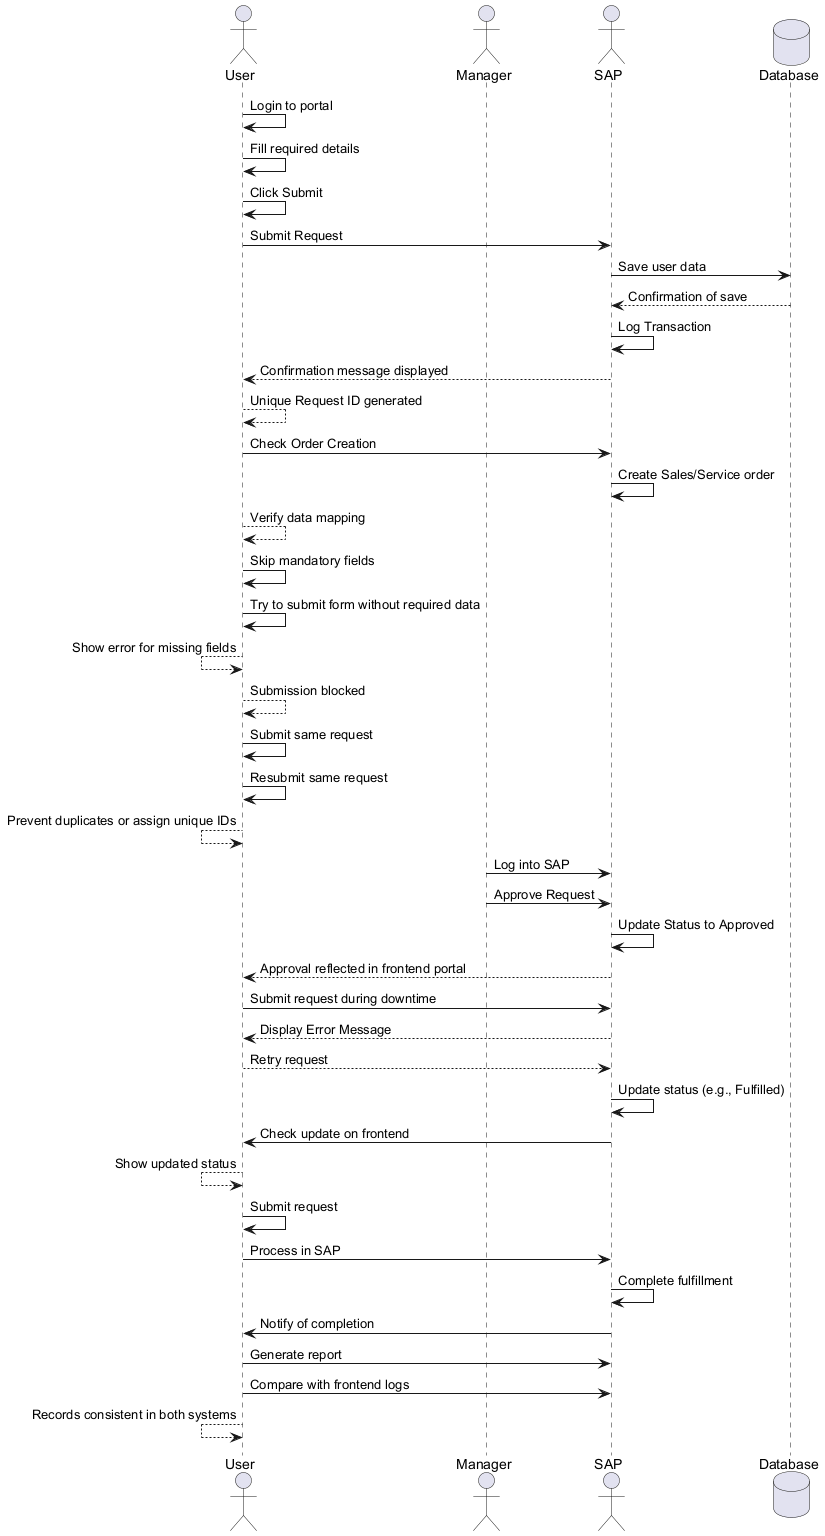

The diagram above was rendered by PlantUML. Its source (embedded in the PNG):
@startuml
actor User
actor Manager
actor SAP
database Database

User -> User: Login to portal
User -> User: Fill required details
User -> User: Click Submit
User -> SAP: Submit Request
SAP -> Database: Save user data
Database --> SAP: Confirmation of save
SAP -> SAP: Log Transaction
User <-- SAP: Confirmation message displayed
User --> User: Unique Request ID generated
User -> SAP: Check Order Creation
SAP -> SAP: Create Sales/Service order
User --> User: Verify data mapping

User -> User: Skip mandatory fields
User -> User: Try to submit form without required data
User <-- User: Show error for missing fields
User --> User: Submission blocked

User -> User: Submit same request
User -> User: Resubmit same request
User <-- User: Prevent duplicates or assign unique IDs

Manager -> SAP: Log into SAP
Manager -> SAP: Approve Request
SAP -> SAP: Update Status to Approved
SAP --> User: Approval reflected in frontend portal

User -> SAP: Submit request during downtime
SAP --> User: Display Error Message
User --> SAP: Retry request

SAP -> SAP: Update status (e.g., Fulfilled)
SAP -> User: Check update on frontend
User <-- User: Show updated status

User -> User: Submit request
User -> SAP: Process in SAP
SAP -> SAP: Complete fulfillment
SAP -> User: Notify of completion

User -> SAP: Generate report
User -> SAP: Compare with frontend logs
User <-- User: Records consistent in both systems
@enduml